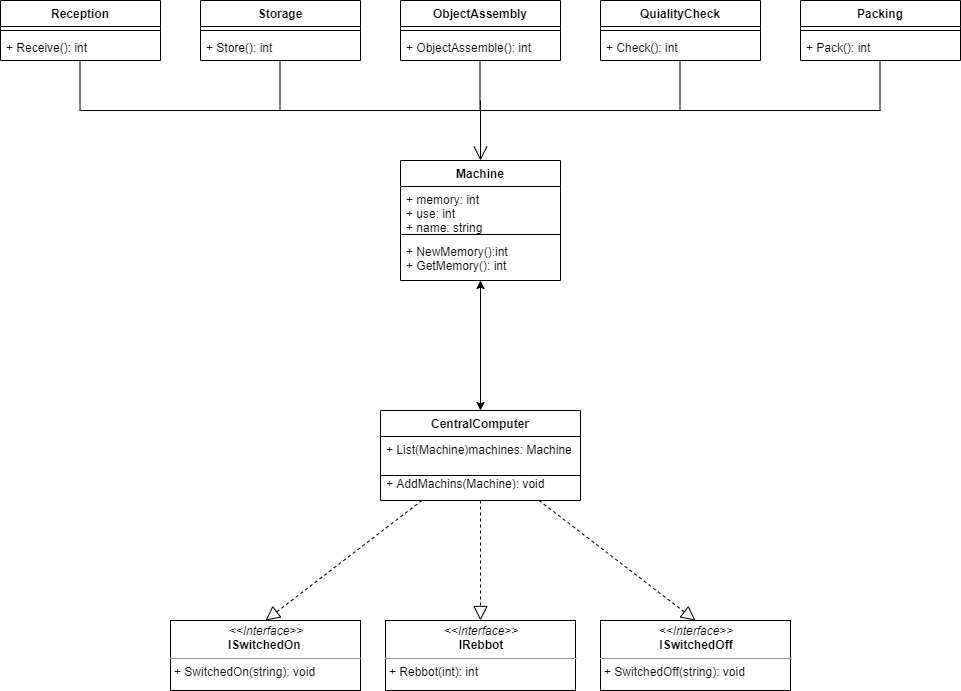

The diagram above was exported from draw.io. Its source (the exported page's mxGraphModel, read from the mxfile embedded in the PNG):
<mxGraphModel dx="1108" dy="433" grid="1" gridSize="10" guides="1" tooltips="1" connect="1" arrows="1" fold="1" page="1" pageScale="1" pageWidth="827" pageHeight="1169" math="0" shadow="0">
  <root>
    <mxCell id="0" />
    <mxCell id="1" parent="0" />
    <mxCell id="VDsJFjdObrLUc5PIrauR-22" value="Packing" style="swimlane;fontStyle=1;align=center;verticalAlign=top;childLayout=stackLayout;horizontal=1;startSize=26;horizontalStack=0;resizeParent=1;resizeParentMax=0;resizeLast=0;collapsible=1;marginBottom=0;" parent="1" vertex="1">
      <mxGeometry x="840" y="90" width="160" height="60" as="geometry" />
    </mxCell>
    <mxCell id="VDsJFjdObrLUc5PIrauR-24" value="" style="line;strokeWidth=1;fillColor=none;align=left;verticalAlign=middle;spacingTop=-1;spacingLeft=3;spacingRight=3;rotatable=0;labelPosition=right;points=[];portConstraint=eastwest;" parent="VDsJFjdObrLUc5PIrauR-22" vertex="1">
      <mxGeometry y="26" width="160" height="8" as="geometry" />
    </mxCell>
    <mxCell id="VDsJFjdObrLUc5PIrauR-25" value="+ Pack(): int" style="text;strokeColor=none;fillColor=none;align=left;verticalAlign=top;spacingLeft=4;spacingRight=4;overflow=hidden;rotatable=0;points=[[0,0.5],[1,0.5]];portConstraint=eastwest;" parent="VDsJFjdObrLUc5PIrauR-22" vertex="1">
      <mxGeometry y="34" width="160" height="26" as="geometry" />
    </mxCell>
    <mxCell id="VDsJFjdObrLUc5PIrauR-17" value="QuialityCheck" style="swimlane;fontStyle=1;align=center;verticalAlign=top;childLayout=stackLayout;horizontal=1;startSize=26;horizontalStack=0;resizeParent=1;resizeParentMax=0;resizeLast=0;collapsible=1;marginBottom=0;" parent="1" vertex="1">
      <mxGeometry x="640" y="90" width="160" height="60" as="geometry" />
    </mxCell>
    <mxCell id="VDsJFjdObrLUc5PIrauR-19" value="" style="line;strokeWidth=1;fillColor=none;align=left;verticalAlign=middle;spacingTop=-1;spacingLeft=3;spacingRight=3;rotatable=0;labelPosition=right;points=[];portConstraint=eastwest;" parent="VDsJFjdObrLUc5PIrauR-17" vertex="1">
      <mxGeometry y="26" width="160" height="8" as="geometry" />
    </mxCell>
    <mxCell id="VDsJFjdObrLUc5PIrauR-20" value="+ Check(): int" style="text;strokeColor=none;fillColor=none;align=left;verticalAlign=top;spacingLeft=4;spacingRight=4;overflow=hidden;rotatable=0;points=[[0,0.5],[1,0.5]];portConstraint=eastwest;" parent="VDsJFjdObrLUc5PIrauR-17" vertex="1">
      <mxGeometry y="34" width="160" height="26" as="geometry" />
    </mxCell>
    <mxCell id="VDsJFjdObrLUc5PIrauR-13" value="ObjectAssembly" style="swimlane;fontStyle=1;align=center;verticalAlign=top;childLayout=stackLayout;horizontal=1;startSize=26;horizontalStack=0;resizeParent=1;resizeParentMax=0;resizeLast=0;collapsible=1;marginBottom=0;" parent="1" vertex="1">
      <mxGeometry x="440" y="90" width="160" height="60" as="geometry" />
    </mxCell>
    <mxCell id="VDsJFjdObrLUc5PIrauR-15" value="" style="line;strokeWidth=1;fillColor=none;align=left;verticalAlign=middle;spacingTop=-1;spacingLeft=3;spacingRight=3;rotatable=0;labelPosition=right;points=[];portConstraint=eastwest;" parent="VDsJFjdObrLUc5PIrauR-13" vertex="1">
      <mxGeometry y="26" width="160" height="8" as="geometry" />
    </mxCell>
    <mxCell id="VDsJFjdObrLUc5PIrauR-16" value="+ ObjectAssemble(): int" style="text;strokeColor=none;fillColor=none;align=left;verticalAlign=top;spacingLeft=4;spacingRight=4;overflow=hidden;rotatable=0;points=[[0,0.5],[1,0.5]];portConstraint=eastwest;" parent="VDsJFjdObrLUc5PIrauR-13" vertex="1">
      <mxGeometry y="34" width="160" height="26" as="geometry" />
    </mxCell>
    <mxCell id="VDsJFjdObrLUc5PIrauR-5" value="Storage" style="swimlane;fontStyle=1;align=center;verticalAlign=top;childLayout=stackLayout;horizontal=1;startSize=26;horizontalStack=0;resizeParent=1;resizeParentMax=0;resizeLast=0;collapsible=1;marginBottom=0;" parent="1" vertex="1">
      <mxGeometry x="240" y="90" width="160" height="60" as="geometry" />
    </mxCell>
    <mxCell id="VDsJFjdObrLUc5PIrauR-7" value="" style="line;strokeWidth=1;fillColor=none;align=left;verticalAlign=middle;spacingTop=-1;spacingLeft=3;spacingRight=3;rotatable=0;labelPosition=right;points=[];portConstraint=eastwest;" parent="VDsJFjdObrLUc5PIrauR-5" vertex="1">
      <mxGeometry y="26" width="160" height="8" as="geometry" />
    </mxCell>
    <mxCell id="VDsJFjdObrLUc5PIrauR-8" value="+ Store(): int" style="text;strokeColor=none;fillColor=none;align=left;verticalAlign=top;spacingLeft=4;spacingRight=4;overflow=hidden;rotatable=0;points=[[0,0.5],[1,0.5]];portConstraint=eastwest;" parent="VDsJFjdObrLUc5PIrauR-5" vertex="1">
      <mxGeometry y="34" width="160" height="26" as="geometry" />
    </mxCell>
    <mxCell id="VDsJFjdObrLUc5PIrauR-9" value="Reception" style="swimlane;fontStyle=1;align=center;verticalAlign=top;childLayout=stackLayout;horizontal=1;startSize=26;horizontalStack=0;resizeParent=1;resizeParentMax=0;resizeLast=0;collapsible=1;marginBottom=0;" parent="1" vertex="1">
      <mxGeometry x="40" y="90" width="160" height="60" as="geometry" />
    </mxCell>
    <mxCell id="VDsJFjdObrLUc5PIrauR-11" value="" style="line;strokeWidth=1;fillColor=none;align=left;verticalAlign=middle;spacingTop=-1;spacingLeft=3;spacingRight=3;rotatable=0;labelPosition=right;points=[];portConstraint=eastwest;" parent="VDsJFjdObrLUc5PIrauR-9" vertex="1">
      <mxGeometry y="26" width="160" height="8" as="geometry" />
    </mxCell>
    <mxCell id="VDsJFjdObrLUc5PIrauR-12" value="+ Receive(): int" style="text;strokeColor=none;fillColor=none;align=left;verticalAlign=top;spacingLeft=4;spacingRight=4;overflow=hidden;rotatable=0;points=[[0,0.5],[1,0.5]];portConstraint=eastwest;" parent="VDsJFjdObrLUc5PIrauR-9" vertex="1">
      <mxGeometry y="34" width="160" height="26" as="geometry" />
    </mxCell>
    <mxCell id="VDsJFjdObrLUc5PIrauR-77" value="" style="endArrow=block;dashed=1;endFill=0;endSize=12;html=1;entryX=0.5;entryY=0;entryDx=0;entryDy=0;" parent="1" source="VDsJFjdObrLUc5PIrauR-80" edge="1">
      <mxGeometry width="160" relative="1" as="geometry">
        <mxPoint x="520" y="640" as="sourcePoint" />
        <mxPoint x="345" y="710" as="targetPoint" />
      </mxGeometry>
    </mxCell>
    <mxCell id="VDsJFjdObrLUc5PIrauR-81" value="&lt;p style=&quot;margin: 0px ; margin-top: 4px ; text-align: center&quot;&gt;&lt;i&gt;&amp;lt;&amp;lt;Interface&amp;gt;&amp;gt;&lt;/i&gt;&lt;br&gt;&lt;b&gt;ISwitchedOff&lt;/b&gt;&lt;br&gt;&lt;/p&gt;&lt;hr size=&quot;1&quot;&gt;&lt;p style=&quot;margin: 0px ; margin-left: 4px&quot;&gt;&lt;/p&gt;&lt;p style=&quot;margin: 0px ; margin-left: 4px&quot;&gt;+ SwitchedOff(string): void&lt;br&gt;&lt;/p&gt;" style="verticalAlign=top;align=left;overflow=fill;fontSize=12;fontFamily=Helvetica;html=1;" parent="1" vertex="1">
      <mxGeometry x="640" y="710" width="190" height="70" as="geometry" />
    </mxCell>
    <mxCell id="VDsJFjdObrLUc5PIrauR-82" value="&lt;p style=&quot;margin: 0px ; margin-top: 4px ; text-align: center&quot;&gt;&lt;i&gt;&amp;lt;&amp;lt;Interface&amp;gt;&amp;gt;&lt;/i&gt;&lt;br&gt;&lt;b&gt;IRebbot&lt;/b&gt;&lt;/p&gt;&lt;hr size=&quot;1&quot;&gt;&lt;p style=&quot;margin: 0px ; margin-left: 4px&quot;&gt;+ Rebbot(int): int&lt;br&gt;&lt;/p&gt;" style="verticalAlign=top;align=left;overflow=fill;fontSize=12;fontFamily=Helvetica;html=1;" parent="1" vertex="1">
      <mxGeometry x="425" y="710" width="190" height="70" as="geometry" />
    </mxCell>
    <mxCell id="VDsJFjdObrLUc5PIrauR-80" value="&lt;p style=&quot;margin: 0px ; margin-top: 4px ; text-align: center&quot;&gt;&lt;i&gt;&amp;lt;&amp;lt;Interface&amp;gt;&amp;gt;&lt;/i&gt;&lt;br&gt;&lt;b&gt;ISwitchedOn&lt;/b&gt;&lt;span style=&quot;text-align: left&quot;&gt;&amp;nbsp;&lt;/span&gt;&lt;/p&gt;&lt;hr size=&quot;1&quot;&gt;&lt;p style=&quot;margin: 0px ; margin-left: 4px&quot;&gt;+ SwitchedOn(string): void&lt;br&gt;&lt;/p&gt;" style="verticalAlign=top;align=left;overflow=fill;fontSize=12;fontFamily=Helvetica;html=1;" parent="1" vertex="1">
      <mxGeometry x="210" y="710" width="190" height="70" as="geometry" />
    </mxCell>
    <mxCell id="8wPbpQq6UVBWW1fb-Taa-1" value="Machine" style="swimlane;fontStyle=1;align=center;verticalAlign=top;childLayout=stackLayout;horizontal=1;startSize=26;horizontalStack=0;resizeParent=1;resizeParentMax=0;resizeLast=0;collapsible=1;marginBottom=0;" parent="1" vertex="1">
      <mxGeometry x="440" y="250" width="160" height="120" as="geometry" />
    </mxCell>
    <mxCell id="8wPbpQq6UVBWW1fb-Taa-2" value="+ memory: int&#10;+ use: int&#10;+ name: string" style="text;strokeColor=none;fillColor=none;align=left;verticalAlign=top;spacingLeft=4;spacingRight=4;overflow=hidden;rotatable=0;points=[[0,0.5],[1,0.5]];portConstraint=eastwest;" parent="8wPbpQq6UVBWW1fb-Taa-1" vertex="1">
      <mxGeometry y="26" width="160" height="44" as="geometry" />
    </mxCell>
    <mxCell id="8wPbpQq6UVBWW1fb-Taa-3" value="" style="line;strokeWidth=1;fillColor=none;align=left;verticalAlign=middle;spacingTop=-1;spacingLeft=3;spacingRight=3;rotatable=0;labelPosition=right;points=[];portConstraint=eastwest;" parent="8wPbpQq6UVBWW1fb-Taa-1" vertex="1">
      <mxGeometry y="70" width="160" height="8" as="geometry" />
    </mxCell>
    <mxCell id="8wPbpQq6UVBWW1fb-Taa-4" value="+ NewMemory():int&#10;+ GetMemory(): int" style="text;strokeColor=none;fillColor=none;align=left;verticalAlign=top;spacingLeft=4;spacingRight=4;overflow=hidden;rotatable=0;points=[[0,0.5],[1,0.5]];portConstraint=eastwest;" parent="8wPbpQq6UVBWW1fb-Taa-1" vertex="1">
      <mxGeometry y="78" width="160" height="42" as="geometry" />
    </mxCell>
    <mxCell id="VDsJFjdObrLUc5PIrauR-45" value="CentralComputer" style="swimlane;fontStyle=1;align=center;verticalAlign=top;childLayout=stackLayout;horizontal=1;startSize=26;horizontalStack=0;resizeParent=1;resizeParentMax=0;resizeLast=0;collapsible=1;marginBottom=0;" parent="1" vertex="1">
      <mxGeometry x="420" y="500" width="200" height="90" as="geometry" />
    </mxCell>
    <mxCell id="VDsJFjdObrLUc5PIrauR-46" value="+ List(Machine)machines: Machine" style="text;strokeColor=none;fillColor=none;align=left;verticalAlign=top;spacingLeft=4;spacingRight=4;overflow=hidden;rotatable=0;points=[[0,0.5],[1,0.5]];portConstraint=eastwest;" parent="VDsJFjdObrLUc5PIrauR-45" vertex="1">
      <mxGeometry y="26" width="200" height="14" as="geometry" />
    </mxCell>
    <mxCell id="VDsJFjdObrLUc5PIrauR-47" value="" style="line;strokeWidth=1;fillColor=none;align=left;verticalAlign=middle;spacingTop=-1;spacingLeft=3;spacingRight=3;rotatable=0;labelPosition=right;points=[];portConstraint=eastwest;" parent="VDsJFjdObrLUc5PIrauR-45" vertex="1">
      <mxGeometry y="40" width="200" height="50" as="geometry" />
    </mxCell>
    <mxCell id="z8Hw1Fa4haDX95Od3clH-1" value="" style="endArrow=classic;startArrow=classic;html=1;" edge="1" parent="1" source="VDsJFjdObrLUc5PIrauR-45" target="8wPbpQq6UVBWW1fb-Taa-1">
      <mxGeometry width="50" height="50" relative="1" as="geometry">
        <mxPoint x="510" y="440" as="sourcePoint" />
        <mxPoint x="560" y="390" as="targetPoint" />
      </mxGeometry>
    </mxCell>
    <mxCell id="z8Hw1Fa4haDX95Od3clH-2" value="" style="endArrow=block;dashed=1;endFill=0;endSize=12;html=1;entryX=0.5;entryY=0;entryDx=0;entryDy=0;" edge="1" parent="1" source="VDsJFjdObrLUc5PIrauR-45" target="VDsJFjdObrLUc5PIrauR-80">
      <mxGeometry width="160" relative="1" as="geometry">
        <mxPoint x="520" y="560" as="sourcePoint" />
        <mxPoint x="660" y="550" as="targetPoint" />
      </mxGeometry>
    </mxCell>
    <mxCell id="z8Hw1Fa4haDX95Od3clH-3" value="" style="endArrow=block;dashed=1;endFill=0;endSize=12;html=1;" edge="1" parent="1" source="VDsJFjdObrLUc5PIrauR-45" target="VDsJFjdObrLUc5PIrauR-82">
      <mxGeometry width="160" relative="1" as="geometry">
        <mxPoint x="520" y="560" as="sourcePoint" />
        <mxPoint x="680" y="560" as="targetPoint" />
      </mxGeometry>
    </mxCell>
    <mxCell id="z8Hw1Fa4haDX95Od3clH-4" value="" style="endArrow=block;dashed=1;endFill=0;endSize=12;html=1;entryX=0.5;entryY=0;entryDx=0;entryDy=0;" edge="1" parent="1" source="VDsJFjdObrLUc5PIrauR-45" target="VDsJFjdObrLUc5PIrauR-81">
      <mxGeometry width="160" relative="1" as="geometry">
        <mxPoint x="520" y="560" as="sourcePoint" />
        <mxPoint x="680" y="560" as="targetPoint" />
      </mxGeometry>
    </mxCell>
    <mxCell id="z8Hw1Fa4haDX95Od3clH-9" value="" style="endArrow=none;html=1;rounded=0;" edge="1" parent="1">
      <mxGeometry relative="1" as="geometry">
        <mxPoint x="119.5" y="150" as="sourcePoint" />
        <mxPoint x="119.5" y="200" as="targetPoint" />
      </mxGeometry>
    </mxCell>
    <mxCell id="z8Hw1Fa4haDX95Od3clH-10" value="" style="endArrow=none;html=1;rounded=0;" edge="1" parent="1">
      <mxGeometry relative="1" as="geometry">
        <mxPoint x="919.5" y="150" as="sourcePoint" />
        <mxPoint x="919.5" y="200" as="targetPoint" />
      </mxGeometry>
    </mxCell>
    <mxCell id="z8Hw1Fa4haDX95Od3clH-11" value="" style="endArrow=none;html=1;rounded=0;" edge="1" parent="1">
      <mxGeometry relative="1" as="geometry">
        <mxPoint x="719.5" y="150" as="sourcePoint" />
        <mxPoint x="719.5" y="200" as="targetPoint" />
      </mxGeometry>
    </mxCell>
    <mxCell id="z8Hw1Fa4haDX95Od3clH-12" value="" style="endArrow=none;html=1;rounded=0;" edge="1" parent="1">
      <mxGeometry relative="1" as="geometry">
        <mxPoint x="519.5" y="150" as="sourcePoint" />
        <mxPoint x="519.5" y="200" as="targetPoint" />
      </mxGeometry>
    </mxCell>
    <mxCell id="z8Hw1Fa4haDX95Od3clH-13" value="" style="endArrow=none;html=1;rounded=0;" edge="1" parent="1">
      <mxGeometry relative="1" as="geometry">
        <mxPoint x="319.5" y="150" as="sourcePoint" />
        <mxPoint x="319.5" y="200" as="targetPoint" />
      </mxGeometry>
    </mxCell>
    <mxCell id="z8Hw1Fa4haDX95Od3clH-14" value="" style="endArrow=none;html=1;rounded=0;" edge="1" parent="1">
      <mxGeometry relative="1" as="geometry">
        <mxPoint x="120" y="200" as="sourcePoint" />
        <mxPoint x="920" y="200" as="targetPoint" />
      </mxGeometry>
    </mxCell>
    <mxCell id="z8Hw1Fa4haDX95Od3clH-15" value="" style="endArrow=open;endFill=1;endSize=12;html=1;" edge="1" parent="1" target="8wPbpQq6UVBWW1fb-Taa-1">
      <mxGeometry width="160" relative="1" as="geometry">
        <mxPoint x="520" y="190" as="sourcePoint" />
        <mxPoint x="530" y="250" as="targetPoint" />
      </mxGeometry>
    </mxCell>
    <mxCell id="z8Hw1Fa4haDX95Od3clH-16" value="+ AddMachins(Machine): void" style="text;strokeColor=none;fillColor=none;align=left;verticalAlign=top;spacingLeft=4;spacingRight=4;overflow=hidden;rotatable=0;points=[[0,0.5],[1,0.5]];portConstraint=eastwest;" vertex="1" parent="1">
      <mxGeometry x="420" y="560" width="200" height="14" as="geometry" />
    </mxCell>
  </root>
</mxGraphModel>